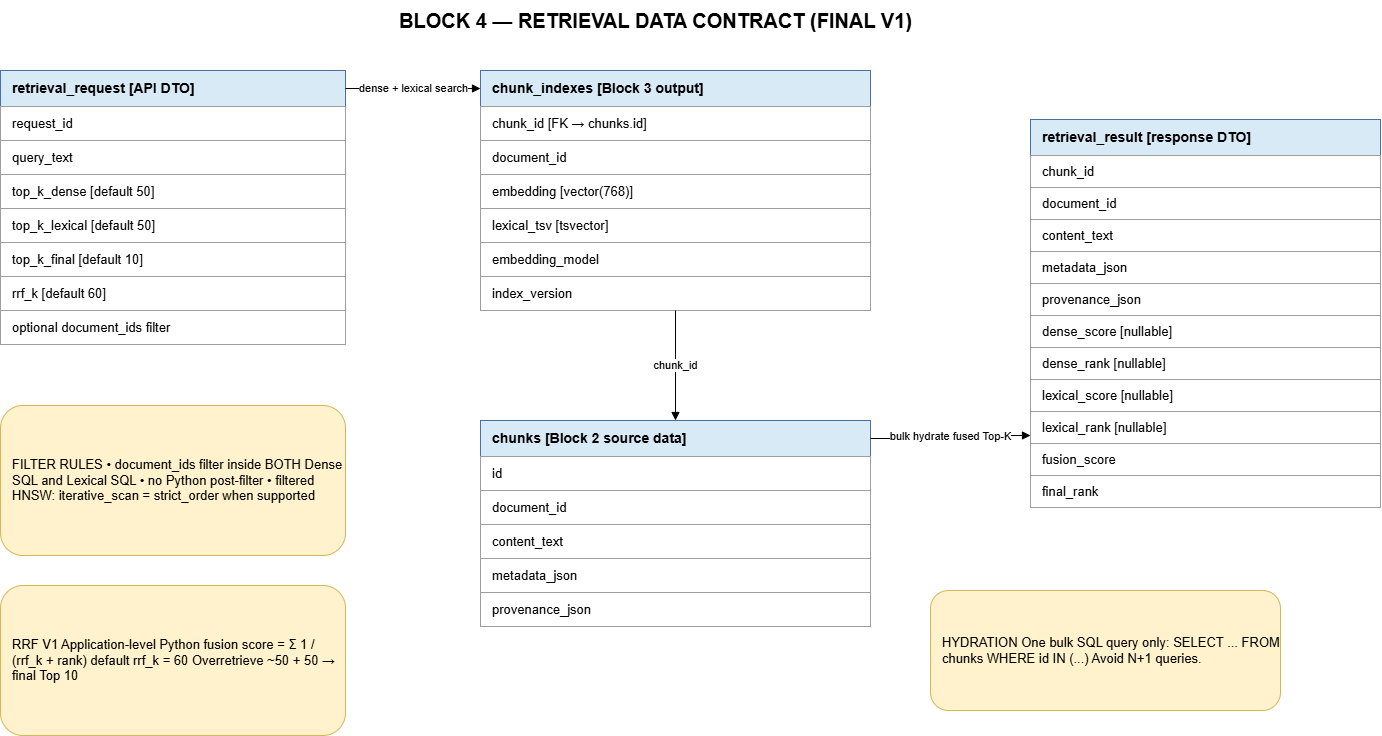

The diagram above was exported from draw.io. Its source (the exported page's mxGraphModel, read from the mxfile embedded in the PNG):
<mxGraphModel dx="2668" dy="754" grid="1" gridSize="10" guides="1" tooltips="1" connect="1" arrows="1" fold="1" page="1" pageScale="1" pageWidth="1300" pageHeight="850" math="0" shadow="0">
  <root>
    <mxCell id="0" />
    <mxCell id="1" parent="0" />
    <mxCell id="p1_title" parent="1" style="text;html=1;align=center;verticalAlign=middle;fontSize=20;fontStyle=1;fontColor=#000000;" value="BLOCK 4 — RETRIEVAL DATA CONTRACT (FINAL V1)" vertex="1">
      <mxGeometry height="40" width="700" x="285" y="20" as="geometry" />
    </mxCell>
    <mxCell id="req_h" parent="1" style="rounded=0;whiteSpace=wrap;html=1;fillColor=#d9eaf7;strokeColor=#4a6fa5;fontColor=#000000;align=left;verticalAlign=middle;spacingLeft=10;fontSize=14;fontStyle=1;" value="retrieval_request  [API DTO]" vertex="1">
      <mxGeometry height="36" width="345" x="-20" y="90" as="geometry" />
    </mxCell>
    <mxCell id="req_r0" parent="1" style="rounded=0;whiteSpace=wrap;html=1;fillColor=#ffffff;strokeColor=#9e9e9e;fontColor=#000000;align=left;verticalAlign=middle;spacingLeft=10;fontSize=13;" value="request_id" vertex="1">
      <mxGeometry height="34" width="345" x="-20" y="126" as="geometry" />
    </mxCell>
    <mxCell id="req_r1" parent="1" style="rounded=0;whiteSpace=wrap;html=1;fillColor=#ffffff;strokeColor=#9e9e9e;fontColor=#000000;align=left;verticalAlign=middle;spacingLeft=10;fontSize=13;" value="query_text" vertex="1">
      <mxGeometry height="34" width="345" x="-20" y="160" as="geometry" />
    </mxCell>
    <mxCell id="req_r2" parent="1" style="rounded=0;whiteSpace=wrap;html=1;fillColor=#ffffff;strokeColor=#9e9e9e;fontColor=#000000;align=left;verticalAlign=middle;spacingLeft=10;fontSize=13;" value="top_k_dense  [default 50]" vertex="1">
      <mxGeometry height="34" width="345" x="-20" y="194" as="geometry" />
    </mxCell>
    <mxCell id="req_r3" parent="1" style="rounded=0;whiteSpace=wrap;html=1;fillColor=#ffffff;strokeColor=#9e9e9e;fontColor=#000000;align=left;verticalAlign=middle;spacingLeft=10;fontSize=13;" value="top_k_lexical  [default 50]" vertex="1">
      <mxGeometry height="34" width="345" x="-20" y="228" as="geometry" />
    </mxCell>
    <mxCell id="req_r4" parent="1" style="rounded=0;whiteSpace=wrap;html=1;fillColor=#ffffff;strokeColor=#9e9e9e;fontColor=#000000;align=left;verticalAlign=middle;spacingLeft=10;fontSize=13;" value="top_k_final  [default 10]" vertex="1">
      <mxGeometry height="34" width="345" x="-20" y="262" as="geometry" />
    </mxCell>
    <mxCell id="req_r5" parent="1" style="rounded=0;whiteSpace=wrap;html=1;fillColor=#ffffff;strokeColor=#9e9e9e;fontColor=#000000;align=left;verticalAlign=middle;spacingLeft=10;fontSize=13;" value="rrf_k  [default 60]" vertex="1">
      <mxGeometry height="34" width="345" x="-20" y="296" as="geometry" />
    </mxCell>
    <mxCell id="req_r6" parent="1" style="rounded=0;whiteSpace=wrap;html=1;fillColor=#ffffff;strokeColor=#9e9e9e;fontColor=#000000;align=left;verticalAlign=middle;spacingLeft=10;fontSize=13;" value="optional document_ids filter" vertex="1">
      <mxGeometry height="34" width="345" x="-20" y="330" as="geometry" />
    </mxCell>
    <mxCell id="idx_h" parent="1" style="rounded=0;whiteSpace=wrap;html=1;fillColor=#d9eaf7;strokeColor=#4a6fa5;fontColor=#000000;align=left;verticalAlign=middle;spacingLeft=10;fontSize=14;fontStyle=1;" value="chunk_indexes  [Block 3 output]" vertex="1">
      <mxGeometry height="36" width="390" x="460" y="90" as="geometry" />
    </mxCell>
    <mxCell id="idx_r0" parent="1" style="rounded=0;whiteSpace=wrap;html=1;fillColor=#ffffff;strokeColor=#9e9e9e;fontColor=#000000;align=left;verticalAlign=middle;spacingLeft=10;fontSize=13;" value="chunk_id  [FK → chunks.id]" vertex="1">
      <mxGeometry height="34" width="390" x="460" y="126" as="geometry" />
    </mxCell>
    <mxCell id="idx_r1" parent="1" style="rounded=0;whiteSpace=wrap;html=1;fillColor=#ffffff;strokeColor=#9e9e9e;fontColor=#000000;align=left;verticalAlign=middle;spacingLeft=10;fontSize=13;" value="document_id" vertex="1">
      <mxGeometry height="34" width="390" x="460" y="160" as="geometry" />
    </mxCell>
    <mxCell id="idx_r2" parent="1" style="rounded=0;whiteSpace=wrap;html=1;fillColor=#ffffff;strokeColor=#9e9e9e;fontColor=#000000;align=left;verticalAlign=middle;spacingLeft=10;fontSize=13;" value="embedding  [vector(768)]" vertex="1">
      <mxGeometry height="34" width="390" x="460" y="194" as="geometry" />
    </mxCell>
    <mxCell id="idx_r3" parent="1" style="rounded=0;whiteSpace=wrap;html=1;fillColor=#ffffff;strokeColor=#9e9e9e;fontColor=#000000;align=left;verticalAlign=middle;spacingLeft=10;fontSize=13;" value="lexical_tsv  [tsvector]" vertex="1">
      <mxGeometry height="34" width="390" x="460" y="228" as="geometry" />
    </mxCell>
    <mxCell id="idx_r4" parent="1" style="rounded=0;whiteSpace=wrap;html=1;fillColor=#ffffff;strokeColor=#9e9e9e;fontColor=#000000;align=left;verticalAlign=middle;spacingLeft=10;fontSize=13;" value="embedding_model" vertex="1">
      <mxGeometry height="34" width="390" x="460" y="262" as="geometry" />
    </mxCell>
    <mxCell id="idx_r5" parent="1" style="rounded=0;whiteSpace=wrap;html=1;fillColor=#ffffff;strokeColor=#9e9e9e;fontColor=#000000;align=left;verticalAlign=middle;spacingLeft=10;fontSize=13;" value="index_version" vertex="1">
      <mxGeometry height="34" width="390" x="460" y="296" as="geometry" />
    </mxCell>
    <mxCell id="chunks_h" parent="1" style="rounded=0;whiteSpace=wrap;html=1;fillColor=#d9eaf7;strokeColor=#4a6fa5;fontColor=#000000;align=left;verticalAlign=middle;spacingLeft=10;fontSize=14;fontStyle=1;" value="chunks  [Block 2 source data]" vertex="1">
      <mxGeometry height="36" width="390" x="460" y="440" as="geometry" />
    </mxCell>
    <mxCell id="chunks_r0" parent="1" style="rounded=0;whiteSpace=wrap;html=1;fillColor=#ffffff;strokeColor=#9e9e9e;fontColor=#000000;align=left;verticalAlign=middle;spacingLeft=10;fontSize=13;" value="id" vertex="1">
      <mxGeometry height="34" width="390" x="460" y="476" as="geometry" />
    </mxCell>
    <mxCell id="chunks_r1" parent="1" style="rounded=0;whiteSpace=wrap;html=1;fillColor=#ffffff;strokeColor=#9e9e9e;fontColor=#000000;align=left;verticalAlign=middle;spacingLeft=10;fontSize=13;" value="document_id" vertex="1">
      <mxGeometry height="34" width="390" x="460" y="510" as="geometry" />
    </mxCell>
    <mxCell id="chunks_r2" parent="1" style="rounded=0;whiteSpace=wrap;html=1;fillColor=#ffffff;strokeColor=#9e9e9e;fontColor=#000000;align=left;verticalAlign=middle;spacingLeft=10;fontSize=13;" value="content_text" vertex="1">
      <mxGeometry height="34" width="390" x="460" y="544" as="geometry" />
    </mxCell>
    <mxCell id="chunks_r3" parent="1" style="rounded=0;whiteSpace=wrap;html=1;fillColor=#ffffff;strokeColor=#9e9e9e;fontColor=#000000;align=left;verticalAlign=middle;spacingLeft=10;fontSize=13;" value="metadata_json" vertex="1">
      <mxGeometry height="34" width="390" x="460" y="578" as="geometry" />
    </mxCell>
    <mxCell id="chunks_r4" parent="1" style="rounded=0;whiteSpace=wrap;html=1;fillColor=#ffffff;strokeColor=#9e9e9e;fontColor=#000000;align=left;verticalAlign=middle;spacingLeft=10;fontSize=13;" value="provenance_json" vertex="1">
      <mxGeometry height="34" width="390" x="460" y="612" as="geometry" />
    </mxCell>
    <mxCell id="res_h" parent="1" style="rounded=0;whiteSpace=wrap;html=1;fillColor=#d9eaf7;strokeColor=#4a6fa5;fontColor=#000000;align=left;verticalAlign=middle;spacingLeft=10;fontSize=14;fontStyle=1;" value="retrieval_result  [response DTO]" vertex="1">
      <mxGeometry height="36" width="350" x="1010" y="139" as="geometry" />
    </mxCell>
    <mxCell id="res_r0" parent="1" style="rounded=0;whiteSpace=wrap;html=1;fillColor=#ffffff;strokeColor=#9e9e9e;fontColor=#000000;align=left;verticalAlign=middle;spacingLeft=10;fontSize=13;" value="chunk_id" vertex="1">
      <mxGeometry height="32" width="350" x="1010" y="175" as="geometry" />
    </mxCell>
    <mxCell id="res_r1" parent="1" style="rounded=0;whiteSpace=wrap;html=1;fillColor=#ffffff;strokeColor=#9e9e9e;fontColor=#000000;align=left;verticalAlign=middle;spacingLeft=10;fontSize=13;" value="document_id" vertex="1">
      <mxGeometry height="32" width="350" x="1010" y="207" as="geometry" />
    </mxCell>
    <mxCell id="res_r2" parent="1" style="rounded=0;whiteSpace=wrap;html=1;fillColor=#ffffff;strokeColor=#9e9e9e;fontColor=#000000;align=left;verticalAlign=middle;spacingLeft=10;fontSize=13;" value="content_text" vertex="1">
      <mxGeometry height="32" width="350" x="1010" y="239" as="geometry" />
    </mxCell>
    <mxCell id="res_r3" parent="1" style="rounded=0;whiteSpace=wrap;html=1;fillColor=#ffffff;strokeColor=#9e9e9e;fontColor=#000000;align=left;verticalAlign=middle;spacingLeft=10;fontSize=13;" value="metadata_json" vertex="1">
      <mxGeometry height="32" width="350" x="1010" y="271" as="geometry" />
    </mxCell>
    <mxCell id="res_r4" parent="1" style="rounded=0;whiteSpace=wrap;html=1;fillColor=#ffffff;strokeColor=#9e9e9e;fontColor=#000000;align=left;verticalAlign=middle;spacingLeft=10;fontSize=13;" value="provenance_json" vertex="1">
      <mxGeometry height="32" width="350" x="1010" y="303" as="geometry" />
    </mxCell>
    <mxCell id="res_r5" parent="1" style="rounded=0;whiteSpace=wrap;html=1;fillColor=#ffffff;strokeColor=#9e9e9e;fontColor=#000000;align=left;verticalAlign=middle;spacingLeft=10;fontSize=13;" value="dense_score  [nullable]" vertex="1">
      <mxGeometry height="32" width="350" x="1010" y="335" as="geometry" />
    </mxCell>
    <mxCell id="res_r6" parent="1" style="rounded=0;whiteSpace=wrap;html=1;fillColor=#ffffff;strokeColor=#9e9e9e;fontColor=#000000;align=left;verticalAlign=middle;spacingLeft=10;fontSize=13;" value="dense_rank  [nullable]" vertex="1">
      <mxGeometry height="32" width="350" x="1010" y="367" as="geometry" />
    </mxCell>
    <mxCell id="res_r7" parent="1" style="rounded=0;whiteSpace=wrap;html=1;fillColor=#ffffff;strokeColor=#9e9e9e;fontColor=#000000;align=left;verticalAlign=middle;spacingLeft=10;fontSize=13;" value="lexical_score  [nullable]" vertex="1">
      <mxGeometry height="32" width="350" x="1010" y="399" as="geometry" />
    </mxCell>
    <mxCell id="res_r8" parent="1" style="rounded=0;whiteSpace=wrap;html=1;fillColor=#ffffff;strokeColor=#9e9e9e;fontColor=#000000;align=left;verticalAlign=middle;spacingLeft=10;fontSize=13;" value="lexical_rank  [nullable]" vertex="1">
      <mxGeometry height="32" width="350" x="1010" y="431" as="geometry" />
    </mxCell>
    <mxCell id="res_r9" parent="1" style="rounded=0;whiteSpace=wrap;html=1;fillColor=#ffffff;strokeColor=#9e9e9e;fontColor=#000000;align=left;verticalAlign=middle;spacingLeft=10;fontSize=13;" value="fusion_score" vertex="1">
      <mxGeometry height="32" width="350" x="1010" y="463" as="geometry" />
    </mxCell>
    <mxCell id="res_r10" parent="1" style="rounded=0;whiteSpace=wrap;html=1;fillColor=#ffffff;strokeColor=#9e9e9e;fontColor=#000000;align=left;verticalAlign=middle;spacingLeft=10;fontSize=13;" value="final_rank" vertex="1">
      <mxGeometry height="32" width="350" x="1010" y="495" as="geometry" />
    </mxCell>
    <mxCell id="note_filter" parent="1" style="rounded=1;whiteSpace=wrap;html=1;fillColor=#fff2cc;strokeColor=#d6b656;fontColor=#000000;align=left;verticalAlign=middle;spacingLeft=10;fontSize=13;" value="FILTER RULES • document_ids filter inside BOTH Dense SQL and Lexical SQL • no Python post-filter • filtered HNSW: iterative_scan = strict_order when supported" vertex="1">
      <mxGeometry height="150" width="345" x="-20" y="425" as="geometry" />
    </mxCell>
    <mxCell id="note_rrf" parent="1" style="rounded=1;whiteSpace=wrap;html=1;fillColor=#fff2cc;strokeColor=#d6b656;fontColor=#000000;align=left;verticalAlign=middle;spacingLeft=10;fontSize=13;" value="RRF V1 Application-level Python fusion score = Σ 1 / (rrf_k + rank) default rrf_k = 60 Overretrieve ~50 + 50 → final Top 10" vertex="1">
      <mxGeometry height="150" width="345" x="-20" y="605" as="geometry" />
    </mxCell>
    <mxCell id="note_hydrate" parent="1" style="rounded=1;whiteSpace=wrap;html=1;fillColor=#fff2cc;strokeColor=#d6b656;fontColor=#000000;align=left;verticalAlign=middle;spacingLeft=10;fontSize=13;" value="HYDRATION One bulk SQL query only: SELECT ... FROM chunks WHERE id IN (...) Avoid N+1 queries." vertex="1">
      <mxGeometry height="120" width="350" x="910" y="610" as="geometry" />
    </mxCell>
    <mxCell id="p1e1" edge="1" parent="1" source="req_h" style="edgeStyle=orthogonalEdgeStyle;rounded=0;orthogonalLoop=1;jettySize=auto;html=1;endArrow=block;endFill=1;" target="idx_h" value="dense + lexical search">
      <mxGeometry relative="1" as="geometry" />
    </mxCell>
    <mxCell id="p1e2" edge="1" parent="1" source="idx_r5" style="edgeStyle=orthogonalEdgeStyle;rounded=0;orthogonalLoop=1;jettySize=auto;html=1;endArrow=block;endFill=1;exitX=0.5;exitY=1;exitDx=0;exitDy=0;" target="chunks_h" value="chunk_id">
      <mxGeometry relative="1" as="geometry" />
    </mxCell>
    <mxCell id="p1e3" edge="1" parent="1" source="chunks_h" style="edgeStyle=orthogonalEdgeStyle;rounded=0;orthogonalLoop=1;jettySize=auto;html=1;endArrow=block;endFill=1;entryX=0;entryY=0.75;entryDx=0;entryDy=0;" target="res_r8" value="bulk hydrate fused Top-K">
      <mxGeometry relative="1" as="geometry" />
    </mxCell>
  </root>
</mxGraphModel>